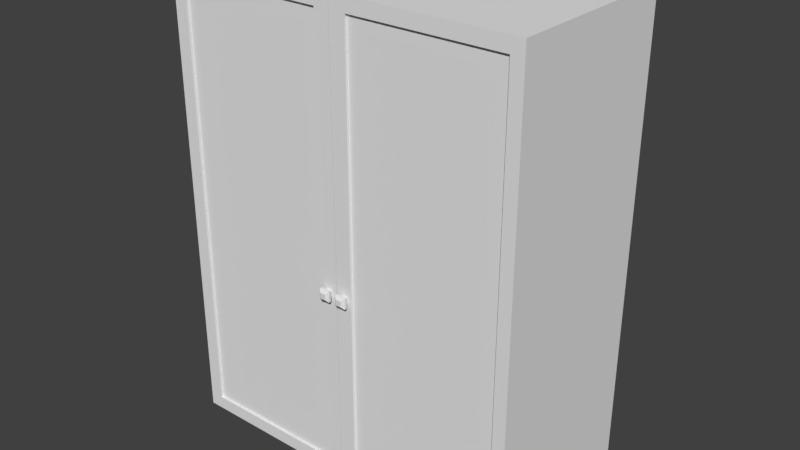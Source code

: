 # Source: placard.blend  (saved by Blender 2.77.0; exported with 4.5.12 LTS)
import bpy
from mathutils import Matrix  # noqa: F401  (used for matrix-valued properties, if any)

bpy.ops.wm.read_factory_settings(use_empty=True)
scene = bpy.context.scene
scene.name = 'Scene'

# ---- collections
col_collection_1 = bpy.data.collections.new('Collection 1'); scene.collection.children.link(col_collection_1)

# ---- materials (node trees are filled in below, after node groups)
mat_material_001 = bpy.data.materials.new('Material.001')
mat_material_001.alpha_threshold = 0.0
mat_material_001.use_transparent_shadow = False
mat_material_001.roughness = 0.5
mat_material_001.line_color = (0.0, 0.0, 0.0, 1.0)

# ---- material node trees

# ---- world
world_world = bpy.data.worlds.new('World'); scene.world = world_world
world_world.color = (0.05088, 0.05088, 0.05088)
world_world.use_sun_shadow = False
world_world.sun_shadow_jitter_overblur = 0.0
world_world.cycles.sampling_method = 'MANUAL'

# ---- meshes
me_cube_001 = bpy.data.meshes.new('Cube.001')
me_cube_001.from_pydata([(1.0, 1.0, -1.0), (1.0, -1.0, -1.0), (-1.0, -1.0, -1.0), (-1.0, 1.0, -1.0), (1.0, 1.0, 1.0), (1.0, -1.0, 1.0), (-1.0, -1.0, 1.0), (-1.0, 1.0, 1.0), (0.9302, 1.0, -1.0), (-0.9217, 1.0, -1.0), (0.9302, -1.0, -1.0), (-0.9217, -1.0, -1.0), (0.9302, 1.0, 1.0), (-0.9217, 1.0, 1.0), (0.9302, -1.0, 1.0), (-0.9217, -1.0, 1.0), (1.0, 1.0, 0.9399), (1.0, -1.0, 0.9399), (-1.0, -1.0, 0.9399), (-1.0, 1.0, 0.9399), (0.9302, 1.0, 0.9399), (-0.9217, 1.0, 0.9399), (0.9302, -1.0, 0.9399), (-0.9217, -1.0, 0.9399), (0.9302, -1.0, -0.9428), (-0.9217, -1.0, -0.9428), (1.0, 1.0, -0.9428), (1.0, -1.0, -0.9428), (-1.0, -1.0, -0.9428), (-1.0, 1.0, -0.9428), (0.9302, 1.0, -0.9428), (-0.9217, 1.0, -0.9428), (0.008896, 1.0, -1.0), (-0.0004193, 1.0, -1.0), (0.008896, -1.0, -1.0), (-0.0004193, -1.0, -1.0), (0.008896, 1.0, 1.0), (-0.0004193, 1.0, 1.0), (0.008896, -1.0, 1.0), (-0.0004194, -1.0, 1.0), (0.008896, -1.0, 0.9399), (-0.0004194, -1.0, 0.9399), (0.008896, 1.0, 0.9399), (-0.0004193, 1.0, 0.9399), (0.008896, -1.0, -0.9428), (-0.0004193, -1.0, -0.9428), (0.008896, 1.0, -0.9428), (-0.0004193, 1.0, -0.9428), (0.09302, 1.0, -1.0), (0.09302, -1.0, -1.0), (0.09302, 1.0, 1.0), (0.09302, -1.0, 1.0), (0.09302, -1.0, 0.9399), (0.09302, 1.0, 0.9399), (0.09302, -1.0, -0.9428), (0.09302, 1.0, -0.9428), (-0.08404, 1.0, -1.0), (-0.08404, -1.0, -1.0), (-0.08404, 1.0, 1.0), (-0.08404, -1.0, 1.0), (-0.08404, -1.0, 0.9399), (-0.08404, 1.0, 0.9399), (-0.08404, -1.0, -0.9428), (-0.08404, 1.0, -0.9428), (1.0, 1.0, -0.1203), (1.0, -1.0, -0.1203), (-1.0, -1.0, -0.1203), (-1.0, 1.0, -0.1203), (0.9302, 1.0, -0.1203), (-0.9217, 1.0, -0.1203), (0.9302, -1.0, -0.1203), (-0.9217, -1.0, -0.1203), (0.008896, 1.0, -0.1203), (-0.0004193, 1.0, -0.1203), (0.008896, -1.0, -0.1203), (-0.0004193, -1.0, -0.1203), (0.09302, -1.0, -0.1203), (0.09302, 1.0, -0.1203), (-0.08404, 1.0, -0.1203), (-0.08404, -1.0, -0.1203), (0.9302, -1.0, -0.18), (-0.9217, -1.0, -0.18), (0.008896, -1.0, -0.18), (-0.0004193, -1.0, -0.18), (0.09302, -1.0, -0.18), (-0.08404, -1.0, -0.18), (1.0, 1.0, -0.18), (1.0, -1.0, -0.18), (-1.0, -1.0, -0.18), (-1.0, 1.0, -0.18), (0.9302, 1.0, -0.18), (-0.9217, 1.0, -0.18), (0.008896, 1.0, -0.18), (-0.0004193, 1.0, -0.18), (0.09302, 1.0, -0.18), (-0.08404, 1.0, -0.18), (-0.02966, -1.0, -0.1374), (-0.06227, -1.0, -0.1374), (-0.02966, -1.0, -0.1629), (-0.06227, -1.0, -0.1629), (0.07081, -0.9999, -0.1376), (0.03857, -0.9999, -0.1376), (0.03857, -0.9999, -0.1627), (0.07081, -0.9999, -0.1627), (-0.02966, -1.016, -0.1374), (-0.06227, -1.016, -0.1374), (-0.02966, -1.016, -0.1629), (-0.06227, -1.016, -0.1629), (0.07107, -1.016, -0.1374), (0.03831, -1.016, -0.1374), (0.03831, -1.016, -0.1629), (0.07107, -1.016, -0.1629), (0.08426, -1.043, -0.1271), (0.02512, -1.043, -0.1271), (0.02512, -1.043, -0.1732), (0.08426, -1.043, -0.1732), (-0.01662, -1.043, -0.1271), (-0.07531, -1.043, -0.1271), (-0.01662, -1.043, -0.1732), (-0.07531, -1.043, -0.1732), (0.08426, -1.071, -0.1271), (0.02512, -1.071, -0.1271), (0.02512, -1.071, -0.1732), (0.08426, -1.071, -0.1732), (-0.01662, -1.071, -0.1271), (-0.07531, -1.071, -0.1271), (-0.01662, -1.071, -0.1732), (-0.07531, -1.071, -0.1732), (0.07083, -1.096, -0.1376), (0.03856, -1.096, -0.1376), (0.03856, -1.096, -0.1627), (0.07083, -1.096, -0.1627), (-0.03018, -1.096, -0.1378), (-0.06175, -1.096, -0.1378), (-0.03018, -1.096, -0.1625), (-0.06175, -1.096, -0.1625), (-0.08404, -0.9708, 0.9399), (-0.9217, -0.9708, 0.9399), (0.9302, -0.9708, -0.18), (0.9302, -0.9708, -0.9428), (-0.9217, -0.9708, -0.18), (-0.9217, -0.9708, -0.9428), (-0.08404, -0.9708, -0.9428), (0.008896, -0.9708, 0.9399), (-0.0004194, -0.9708, 0.9399), (0.008896, -0.9708, -0.9428), (-0.0004193, -0.9708, -0.9428), (0.008896, -0.9708, -0.18), (-0.0004193, -0.9708, -0.18), (0.9302, -0.9708, 0.9399), (0.09302, -0.9708, 0.9399), (0.09302, -0.9708, -0.9428), (0.09302, -0.9708, -0.18), (-0.08404, -0.9708, -0.18), (0.9302, -0.9708, -0.1203), (-0.9217, -0.9708, -0.1203), (0.008896, -0.9708, -0.1203), (-0.0004193, -0.9708, -0.1203), (0.09302, -0.9708, -0.1203), (-0.08404, -0.9708, -0.1203), (1.0, -0.9708, -1.0), (-1.0, -0.9708, -1.0), (1.0, -0.9708, 1.0), (-1.0, -0.9708, 1.0), (0.9302, -0.9708, 1.0), (-0.9217, -0.9708, 1.0), (0.9302, -0.9708, -1.0), (-0.9217, -0.9708, -1.0), (-1.0, -0.9708, 0.9399), (1.0, -0.9708, 0.9399), (1.0, -0.9708, -0.9428), (-1.0, -0.9708, -0.9428), (0.008896, -0.9708, -1.0), (-0.0004193, -0.9708, -1.0), (0.008896, -0.9708, 1.0), (-0.0004194, -0.9708, 1.0), (0.09302, -0.9708, 1.0), (0.09302, -0.9708, -1.0), (-0.08404, -0.9708, -1.0), (-0.08404, -0.9708, 1.0), (1.0, -0.9708, -0.1203), (-1.0, -0.9708, -0.1203), (-1.0, -0.9708, -0.18), (1.0, -0.9708, -0.18)], [], [(165, 163, 6, 15), (169, 162, 5, 17), (23, 15, 6, 18), (168, 163, 7, 19), (31, 9, 3, 29), (26, 0, 8, 30), (63, 56, 9, 31), (17, 5, 14, 22), (60, 59, 15, 23), (162, 164, 14, 5), (179, 165, 15, 59), (178, 57, 11, 167), (41, 75, 157, 144), (65, 17, 22, 70), (58, 61, 21, 13), (4, 16, 20, 12), (13, 21, 19, 7), (181, 168, 19, 67), (71, 23, 18, 66), (180, 169, 17, 65), (160, 170, 27, 1), (11, 25, 28, 2), (161, 171, 29, 3), (1, 27, 24, 10), (57, 62, 25, 11), (95, 63, 31, 91), (86, 26, 30, 90), (91, 31, 29, 89), (94, 55, 46, 92), (92, 46, 47, 93), (49, 54, 44, 34), (173, 172, 145, 146), (50, 53, 42, 36), (36, 42, 43, 37), (76, 52, 40, 74), (83, 45, 146, 148), (177, 49, 34, 172), (173, 146, 45, 35), (176, 174, 38, 51), (143, 174, 175, 144), (52, 51, 38, 40), (143, 40, 38, 174), (55, 48, 32, 46), (46, 32, 33, 47), (30, 8, 48, 55), (22, 14, 51, 52), (164, 176, 51, 14), (166, 10, 49, 177), (71, 81, 140, 155), (12, 20, 53, 50), (10, 24, 54, 49), (90, 30, 55, 94), (93, 47, 63, 95), (35, 45, 62, 57), (37, 43, 61, 58), (75, 41, 60, 79), (173, 35, 57, 178), (175, 179, 59, 39), (41, 39, 59, 60), (47, 33, 56, 63), (75, 79, 97, 96), (43, 73, 78, 61), (20, 68, 77, 53), (74, 40, 143, 156), (62, 85, 153, 142), (84, 76, 100, 103), (42, 72, 73, 43), (53, 77, 72, 42), (21, 69, 67, 19), (16, 64, 68, 20), (61, 78, 69, 21), (183, 180, 65, 87), (81, 71, 66, 88), (182, 181, 67, 89), (87, 65, 70, 80), (44, 82, 147, 145), (81, 25, 141, 140), (27, 87, 80, 24), (171, 182, 89, 29), (25, 81, 88, 28), (170, 183, 87, 27), (54, 84, 82, 44), (80, 70, 154, 138), (84, 54, 151, 152), (45, 83, 85, 62), (73, 93, 95, 78), (68, 90, 94, 77), (72, 92, 93, 73), (77, 94, 92, 72), (69, 91, 89, 67), (64, 86, 90, 68), (78, 95, 91, 69), (102, 103, 111, 110), (85, 83, 98, 99), (79, 85, 99, 97), (83, 75, 96, 98), (97, 99, 107, 105), (74, 82, 102, 101), (76, 74, 101, 100), (82, 84, 103, 102), (105, 107, 119, 117), (111, 108, 112, 115), (96, 97, 105, 104), (101, 102, 110, 109), (99, 98, 106, 107), (98, 96, 104, 106), (103, 100, 108, 111), (100, 101, 109, 108), (113, 114, 122, 121), (108, 109, 113, 112), (110, 111, 115, 114), (109, 110, 114, 113), (114, 115, 123, 122), (104, 105, 117, 116), (107, 106, 118, 119), (106, 104, 116, 118), (127, 126, 134, 135), (120, 121, 129, 128), (117, 119, 127, 125), (116, 117, 125, 124), (115, 112, 120, 123), (119, 118, 126, 127), (112, 113, 121, 120), (118, 116, 124, 126), (131, 128, 129, 130), (134, 132, 133, 135), (126, 124, 132, 134), (122, 123, 131, 130), (121, 122, 130, 129), (125, 127, 135, 133), (124, 125, 133, 132), (123, 120, 128, 131), (159, 136, 137, 155), (156, 143, 144, 157), (154, 149, 150, 158), (138, 154, 158, 152), (147, 156, 157, 148), (153, 159, 155, 140), (142, 153, 140, 141), (145, 147, 148, 146), (139, 138, 152, 151), (54, 24, 139, 151), (144, 175, 39, 41), (82, 74, 156, 147), (52, 76, 158, 150), (75, 83, 148, 157), (70, 22, 149, 154), (25, 62, 142, 141), (76, 84, 152, 158), (23, 71, 155, 137), (85, 79, 159, 153), (79, 60, 136, 159), (60, 23, 137, 136), (172, 34, 44, 145), (24, 80, 138, 139), (22, 52, 150, 149), (26, 86, 183, 170), (28, 88, 182, 171), (88, 66, 181, 182), (86, 64, 180, 183), (37, 58, 179, 175), (33, 173, 178, 56), (8, 166, 177, 48), (12, 50, 176, 164), (36, 37, 175, 174), (50, 36, 174, 176), (32, 172, 173, 33), (48, 177, 172, 32), (2, 28, 171, 161), (0, 26, 170, 160), (64, 16, 169, 180), (66, 18, 168, 181), (56, 178, 167, 9), (58, 13, 165, 179), (4, 12, 164, 162), (18, 6, 163, 168), (16, 4, 162, 169), (13, 7, 163, 165), (160, 1, 10, 166), (8, 0, 160, 166), (11, 2, 161, 167), (9, 167, 161, 3)])
me_cube_001.materials.append(mat_material_001)
me_cube_001.use_remesh_preserve_volume = False
me_cube_001.use_remesh_preserve_attributes = False
me_cube_001.use_mirror_vertex_groups = False
me_cube_001.update()

# ---- objects
ob_cube_001 = bpy.data.objects.new('Cube.001', me_cube_001)

# ---- transforms, parenting, visibility, modifiers, constraints
ob_cube_001.location = (1.277, -0.2193, 1.4)
ob_cube_001.scale = (0.441, 0.2205, 0.567)
ob_cube_001.lock_rotations_4d = False
ob_cube_001.empty_display_type = 'ARROWS'
ob_cube_001.lineart.crease_threshold = 0.0

# ---- collection membership
col_collection_1.objects.link(ob_cube_001)

# ---- scene / render settings (as saved in the file)
scene.frame_start = 1; scene.frame_end = 250; scene.frame_set(1)
scene.render.engine = 'BLENDER_EEVEE_NEXT'
scene.render.resolution_percentage = 50
scene.render.dither_intensity = 0.0
scene.cycles.use_denoising = False
scene.cycles.samples = 128
scene.cycles.sampling_pattern = 'TABULATED_SOBOL'
scene.cycles.light_sampling_threshold = 0.0
scene.cycles.use_adaptive_sampling = False
scene.cycles.use_light_tree = False
scene.cycles.blur_glossy = 0.0
scene.cycles.sample_clamp_indirect = 0.0
scene.view_settings.view_transform = 'Standard'
bpy.context.view_layer.update()

# ---- added for rendering (the .blend has no active camera and no usable light): camera, sun
cam_auto = bpy.data.cameras.new('AutoCamera')
cam_auto.lens = 50.0
cam_auto.sensor_width = 36.0
cam_auto.clip_end = 1000.0
ob_auto_camera = bpy.data.objects.new('AutoCamera', cam_auto)
scene.collection.objects.link(ob_auto_camera)
ob_auto_camera.location = (2.67288, -1.90551, 2.51705)
ob_auto_camera.rotation_euler = (1.09748, -7.21219e-08, 0.694738)
scene.camera = ob_auto_camera
light_auto_sun = bpy.data.lights.new('AutoSun', 'SUN')
light_auto_sun.energy = 3.0
light_auto_sun.angle = 0.0523599
ob_auto_sun = bpy.data.objects.new('AutoSun', light_auto_sun)
scene.collection.objects.link(ob_auto_sun)
ob_auto_sun.rotation_euler = (0.872665, 0.174533, 0.523599)
bpy.context.view_layer.update()
